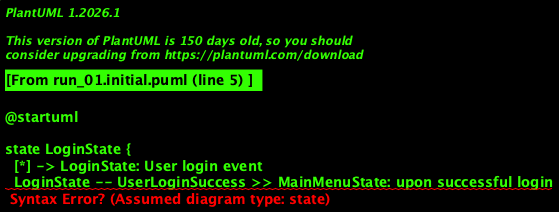

The diagram above was rendered by PlantUML. Its source (embedded in the PNG):
@startuml

state LoginState {
  [*] -> LoginState: User login event
  LoginState -- UserLoginSuccess >> MainMenuState: upon successful login
}

state MainMenuState {
  MainMenuState -- MarketConditionsState: Select market conditions
  MainMenuState -- PestControlHelpState: Select pest control help
  MainMenuState -- SoilInformationInputState: Provide soil information
  MainMenuState -- WeatherInsightsState: Select weather insights (location required)
  MainMenuState -- LabourAvailabilityDetailsState: Select labour availability details (location required)
  MainMenuState -- ContinueUsingServiceState: User chooses to continue using the service
}

state MarketConditionsState {
  MarketConditionsState -- MarketReportState: View market report
}

state PestControlHelpState {
  PestControlHelpState -- PestControlTechniquesState: View pest control techniques
}

state SoilInformationInputState {
  SoilInformationInputState -- SoilSuitabilitySuggestionsState: Upon system processing and generating suggestions
}

state WeatherInsightsState {
  WeatherInsightsState -- WeatherInsightsDetailsState: Display weather insights details (location required)
}

state LabourAvailabilityDetailsState {
  LabourAvailabilityDetailsState -- LabourAvailabilityDetails: Display labour availability details (location required)
}

state ContinueUsingServiceState {
  ContinueUsingServiceState -- MainMenuState: User chooses to continue using the service
}

state LogoutState {
  MainMenuState -- LogoutState: User logs out
}

@enduml